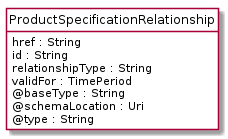

The diagram above was rendered by PlantUML. Its source (embedded in the PNG):
@startuml
hide circle
hide methods
hide stereotype
show <<Enumeration>> stereotype
skinparam class {
   BackgroundColor<<Enumeration>> #E6F5F7
   BackgroundColor<<Ref>> #FFFFE0
   BackgroundColor<<Pivot>> #FFFFFFF
   BackgroundColor<<SimpleType>> #E2F0DA
   BackgroundColor #FCF2E3
}

class ProductSpecificationRelationship <<Pivot>> {
    href : String
    id : String
    relationshipType : String
    validFor : TimePeriod
    @baseType : String
    @schemaLocation : Uri
    @type : String
}


@enduml